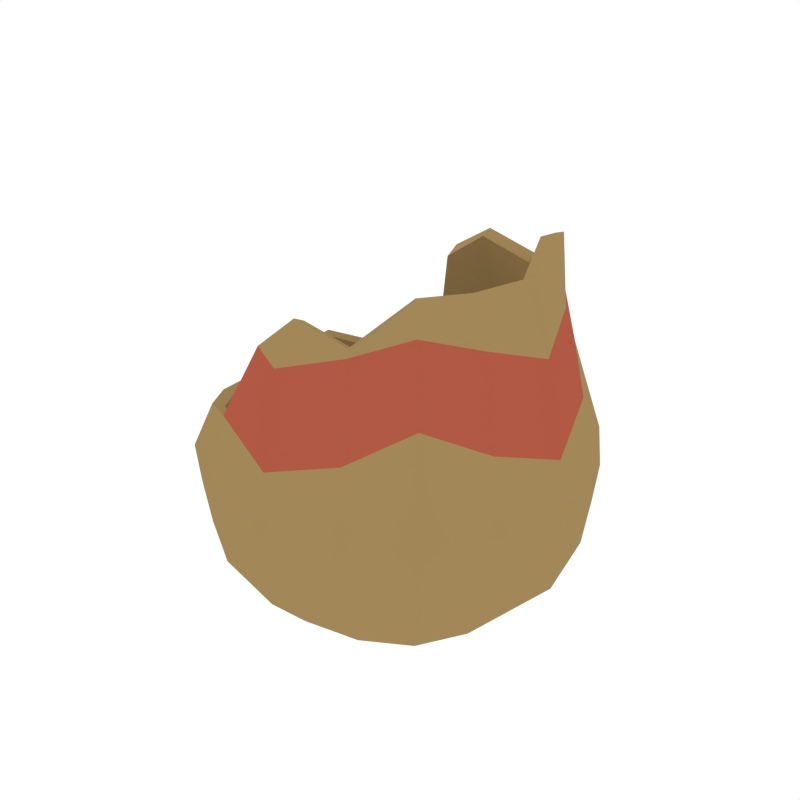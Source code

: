 # Source: Pot2_Broken.blend  (saved by Blender 2.79.0; exported with 4.5.12 LTS)
import bpy
from mathutils import Matrix  # noqa: F401  (used for matrix-valued properties, if any)

bpy.ops.wm.read_factory_settings(use_empty=True)
scene = bpy.context.scene
scene.name = 'Scene'

# ---- collections
col_collection_1 = bpy.data.collections.new('Collection 1'); scene.collection.children.link(col_collection_1)

# ---- materials (node trees are filled in below, after node groups)
mat_pot_main = bpy.data.materials.new('Pot_Main')
mat_pot_main.alpha_threshold = 0.0
mat_pot_main.diffuse_color = (0.3627, 0.2466, 0.1003, 1.0)
mat_pot_main.roughness = 0.5
mat_pot_detail = bpy.data.materials.new('Pot_Detail')
mat_pot_detail.alpha_threshold = 0.0
mat_pot_detail.diffuse_color = (0.4385, 0.09992, 0.05886, 1.0)
mat_pot_detail.roughness = 0.5

# ---- node groups
ng_auto_smooth = bpy.data.node_groups.new('Auto Smooth', 'GeometryNodeTree')
_s = ng_auto_smooth.interface.new_socket(name='Geometry', in_out='OUTPUT', socket_type='NodeSocketGeometry')
_s = ng_auto_smooth.interface.new_socket(name='Geometry', in_out='INPUT', socket_type='NodeSocketGeometry')
_s = ng_auto_smooth.interface.new_socket(name='Angle', in_out='INPUT', socket_type='NodeSocketFloat')
_s.subtype = 'ANGLE'
_s.min_value = 0.0
_s.max_value = 3.142
ng_auto_smooth.is_modifier = True
_N = ng_auto_smooth.nodes; _L = ng_auto_smooth.links
n0 = _N.new('NodeGroupOutput'); n0.name = 'Group Output'; n0.location = (480, -100)
n1 = _N.new('NodeGroupInput'); n1.name = 'Group Input'; n1.location = (-420, -300)
n2 = _N.new('NodeGroupInput'); n2.name = 'Group Input.001'; n2.location = (-60, -100)
n3 = _N.new('GeometryNodeSetShadeSmooth'); n3.name = 'Set Shade Smooth'; n3.location = (120, -100)
n3.domain = 'EDGE'
n4 = _N.new('GeometryNodeSetShadeSmooth'); n4.name = 'Set Shade Smooth.001'; n4.location = (300, -100)
n5 = _N.new('GeometryNodeInputMeshEdgeAngle'); n5.name = 'Edge Angle'; n5.location = (-420, -220)
n6 = _N.new('GeometryNodeInputEdgeSmooth'); n6.name = 'Is Edge Smooth'; n6.location = (-60, -160)
n7 = _N.new('GeometryNodeInputShadeSmooth'); n7.name = 'Is Face Smooth'; n7.location = (-240, -340)
n8 = _N.new('FunctionNodeBooleanMath'); n8.name = 'Boolean Math'; n8.location = (-60, -220)
n9 = _N.new('FunctionNodeCompare'); n9.name = 'Compare'; n9.location = (-240, -180)
n9.operation = 'LESS_EQUAL'
_L.new(n5.outputs[0], n9.inputs[0])
_L.new(n4.outputs[0], n0.inputs[0])
_L.new(n1.outputs[1], n9.inputs[1])
_L.new(n9.outputs[0], n8.inputs[0])
_L.new(n7.outputs[0], n8.inputs[1])
_L.new(n2.outputs[0], n3.inputs[0])
_L.new(n6.outputs[0], n3.inputs[1])
_L.new(n3.outputs[0], n4.inputs[0])
_L.new(n8.outputs[0], n3.inputs[2])
n0.is_active_output = True

# ---- material node trees

# ---- world
world_world = bpy.data.worlds.new('World'); scene.world = world_world
world_world.color = (1.0, 1.0, 1.0)
world_world.use_sun_shadow = False
world_world.sun_shadow_jitter_overblur = 0.0
world_world.cycles.sampling_method = 'NONE'
world_world.cycles.sample_map_resolution = 256

# ---- meshes
me_cube_109 = bpy.data.meshes.new('Cube.109')
me_cube_109.from_pydata([(0.1666, -0.07347, 0.3483), (0.07394, 0.1677, 0.3463), (-0.05491, 0.174, 0.3402), (0.1653, 0.07288, 0.3469), (0.07394, -0.1677, 0.3463), (0.1987, 0.08763, 0.05751), (0.125, 0.125, 0.3663), (0.08763, -0.1987, 0.05751), (-0.1987, -0.08763, 0.05751), (-0.08763, 0.1987, 0.05751), (0.125, -0.125, 0.3663), (-0.001694, 0.168, 0.374), (0.08402, 0.1905, 0.2413), (-0.08402, -0.1905, 0.2413), (0.1892, -0.08344, 0.245), (0.1987, -0.08763, 0.05751), (-0.1987, 0.08763, 0.05751), (0.1892, 0.08344, 0.245), (0.07186, 0.1629, 0.3581), (0.1251, 0.1251, 0.4075), (0.1931, -6.289e-08, 0.3214), (-0.08763, -0.1987, 0.05751), (0.08763, 0.1987, 0.05751), (-0.08402, 0.1905, 0.2413), (0.08402, -0.1905, 0.2413), (6.307e-08, 0.1925, 0.3226), (-6.236e-08, -0.1925, 0.3226), (0.1576, 0.1576, 0.06083), (0.1576, -0.1576, 0.06083), (-0.1576, 0.1576, 0.06083), (-0.1576, -0.1576, 0.06083), (0.1403, 0.1403, 0.2782), (0.1403, -0.1403, 0.2782), (-0.1611, 0.1611, 0.1821), (0.215, -6.998e-08, 0.05022), (-0.215, 7.011e-08, 0.05022), (0.1591, -0.07015, 0.4059), (0.2154, -7.012e-08, 0.2134), (-0.0337, -0.1812, 0.3334), (-0.2214, 7.224e-08, 0.1861), (-6.969e-08, -0.215, 0.05022), (7.041e-08, 0.215, 0.05022), (7.063e-08, 0.215, 0.2147), (-6.947e-08, -0.215, 0.2147), (0.005442, -0.1675, 0.3692), (-0.2009, -0.08861, 0.1958), (0.1541, 0.06794, -0.001366), (0.06794, -0.1541, -0.001366), (-0.1541, -0.06794, -0.001366), (-0.06794, 0.1541, -0.001366), (0.1541, -0.06794, -0.001366), (-0.1541, 0.06794, -0.001366), (-0.06794, -0.1541, -0.001366), (0.06794, 0.1541, -0.001366), (0.1223, 0.1223, -0.0009673), (0.1223, -0.1223, -0.0009674), (-0.1223, 0.1223, -0.0009673), (-0.1223, -0.1223, -0.0009673), (0.1667, -5.429e-08, -0.001938), (-0.1667, 5.434e-08, -0.001938), (-5.404e-08, -0.1667, -0.001938), (5.459e-08, 0.1667, -0.001938), (0.1502, 0.06714, 0.4267), (0.173, -5.638e-08, 0.4037), (-0.1882, 0.08176, 0.2201), (0.1251, -0.1251, 0.4075), (-0.1526, -0.1475, 0.2163), (0.07239, -0.1641, 0.3551), (-0.2114, 0.09324, 0.1641), (-0.2062, 0.09095, 0.1148), (-0.09329, -0.2115, 0.1641), (-0.09095, -0.2062, 0.1148), (0.2114, -0.09324, 0.1641), (0.2062, -0.09095, 0.1148), (0.09329, 0.2115, 0.1641), (0.09095, 0.2062, 0.1148), (0.2114, 0.09324, 0.1641), (0.2062, 0.09095, 0.1148), (-0.2114, -0.09324, 0.1641), (-0.2062, -0.09095, 0.1148), (-0.09329, 0.2115, 0.1641), (-0.09095, 0.2062, 0.1148), (0.09329, -0.2115, 0.1641), (0.09095, -0.2062, 0.1148), (0.1667, -0.1667, 0.166), (0.1633, -0.1633, 0.1171), (-0.1667, -0.1667, 0.166), (-0.1633, -0.1633, 0.1171), (-0.1667, 0.1667, 0.166), (-0.1633, 0.1633, 0.1171), (0.1667, 0.1667, 0.166), (0.1633, 0.1633, 0.1171), (0.2242, -7.295e-08, 0.1097), (0.2309, -7.512e-08, 0.1592), (-0.2242, 7.313e-08, 0.1097), (-0.2309, 7.533e-08, 0.1592), (7.364e-08, 0.2242, 0.1097), (7.589e-08, 0.2308, 0.1592), (-7.244e-08, -0.2242, 0.1097), (-7.453e-08, -0.2308, 0.1592), (-0.05417, 0.1554, 0.3304), (-0.001643, 0.1539, 0.3677), (-0.08037, -0.1783, 0.2333), (-0.03453, -0.1662, 0.3194), (0.06661, 0.1496, 0.3521), (0.1141, 0.1144, 0.4017), (-0.08063, 0.178, 0.2336), (-0.1512, 0.1513, 0.1776), (0.1451, -0.06466, 0.3998), (-0.2076, -8.738e-05, 0.1821), (0.005367, -0.1537, 0.3623), (-0.1881, -0.08351, 0.1919), (0.1177, 0.05194, 0.01043), (0.05194, -0.1177, 0.01043), (-0.1177, -0.05194, 0.01043), (-0.05194, 0.1177, 0.01043), (0.1177, -0.05194, 0.01043), (-0.1177, 0.05194, 0.01043), (-0.05194, -0.1177, 0.01043), (0.05194, 0.1177, 0.01043), (0.09333, 0.09333, 0.0107), (0.09333, -0.09333, 0.0107), (-0.09333, 0.09333, 0.0107), (-0.09333, -0.09333, 0.0107), (0.1273, -4.143e-08, 0.009941), (-0.1273, 4.128e-08, 0.009941), (-4.127e-08, -0.1273, 0.009941), (4.164e-08, 0.1273, 0.009941), (0.1362, 0.06163, 0.4209), (0.158, -0.0001639, 0.3975), (-0.1757, 0.07692, 0.2153), (0.1506, -0.06545, 0.3384), (0.1654, -0.001451, 0.3365), (0.1124, -0.1125, 0.356), (2.495e-05, -0.1737, 0.3141), (0.1142, -0.1144, 0.4016), (0.06875, 0.1582, 0.3151), (-9.287e-05, 0.1736, 0.3136), (0.1179, 0.1183, 0.3303), (0.1478, 0.05512, 0.3466), (0.06588, -0.1517, 0.3365), (-0.1428, -0.138, 0.2119), (0.06721, -0.1508, 0.349), (0.06758, 0.1514, 0.1523), (0.06995, 0.159, 0.2247), (0.1503, -0.06769, 0.1359), (0.1585, -0.07045, 0.2068), (0.1504, 0.06768, 0.1359), (0.1584, 0.06952, 0.2068), (0.06789, -0.1509, 0.1336), (0.0708, -0.1594, 0.2044), (0.1151, 0.115, 0.1559), (0.1189, 0.1189, 0.2288), (0.1124, -0.1123, 0.1375), (0.1172, -0.1171, 0.2091), (0.1798, -8.241e-05, 0.1967), (0.1684, -1.885e-05, 0.1267), (-1.04e-06, 0.1696, 0.1627), (-2.302e-06, 0.1793, 0.2354), (-0.03433, 0.1789, 0.2136), (-2.061e-06, -0.1793, 0.2223), (-8.617e-07, -0.1691, 0.1508), (-0.03218, -0.1791, 0.205)], [], [(0, 20, 63, 36), (0, 36, 65, 10), (26, 43, 24, 4), (1, 12, 42, 25), (1, 25, 11, 18), (1, 18, 19, 6), (70, 99, 43, 13), (68, 64, 33, 88), (69, 89, 29, 16), (69, 16, 35, 94), (72, 93, 37, 14), (70, 13, 66, 86), (71, 87, 30, 21), (71, 21, 40, 98), (74, 97, 42, 12), (72, 14, 32, 84), (73, 85, 28, 15), (73, 15, 34, 92), (76, 90, 31, 17), (74, 12, 31, 90), (75, 91, 27, 22), (75, 22, 41, 96), (78, 86, 66, 45), (76, 17, 37, 93), (77, 92, 34, 5), (77, 5, 27, 91), (80, 88, 33, 23), (78, 45, 39, 95), (79, 94, 35, 8), (79, 8, 30, 87), (3, 17, 31, 6), (3, 6, 19, 62), (3, 62, 63, 20), (38, 13, 43, 26), (82, 84, 32, 24), (80, 23, 42, 97), (81, 96, 41, 9), (81, 9, 29, 89), (82, 24, 43, 99), (83, 98, 40, 7), (83, 7, 28, 85), (10, 32, 14, 0), (2, 11, 25), (4, 10, 65, 67), (4, 67, 44, 26), (6, 31, 12, 1), (7, 40, 60, 47), (22, 27, 54, 53), (9, 41, 61, 49), (16, 29, 56, 51), (28, 7, 47, 55), (41, 22, 53, 61), (5, 34, 58, 46), (29, 9, 49, 56), (35, 16, 51, 59), (27, 5, 46, 54), (21, 30, 57, 52), (15, 28, 55, 50), (8, 35, 59, 48), (40, 21, 52, 60), (30, 8, 48, 57), (34, 15, 50, 58), (0, 14, 37, 20), (23, 106, 100, 2), (20, 37, 17, 3), (4, 24, 32, 10), (58, 50, 55, 47, 60, 52, 57, 48, 59, 51, 56, 49, 61, 53, 54, 46), (133, 154, 150, 140), (44, 38, 26), (69, 94, 95, 68), (68, 88, 89, 69), (71, 98, 99, 70), (70, 86, 87, 71), (73, 92, 93, 72), (72, 84, 85, 73), (75, 96, 97, 74), (74, 90, 91, 75), (77, 91, 90, 76), (76, 93, 92, 77), (79, 87, 86, 78), (78, 95, 94, 79), (81, 89, 88, 80), (80, 97, 96, 81), (83, 85, 84, 82), (82, 99, 98, 83), (68, 95, 39, 64), (139, 148, 155, 132), (131, 133, 135, 108), (110, 134, 103), (140, 134, 110, 142), (116, 121, 153, 145), (136, 138, 105, 104), (138, 139, 128, 105), (118, 123, 141, 102), (136, 144, 152, 138), (146, 131, 132, 155), (127, 119, 143, 157), (137, 158, 144, 136), (120, 112, 147, 151), (138, 152, 148, 139), (114, 125, 109, 111), (123, 114, 111, 141), (131, 146, 154, 133), (122, 115, 106, 107), (128, 139, 132, 129), (101, 100, 137), (126, 118, 102, 162, 161), (140, 142, 135, 133), (121, 113, 149, 153), (124, 116, 145, 156), (113, 126, 161, 149), (112, 124, 156, 147), (115, 127, 157, 159, 106), (160, 134, 140, 150), (101, 137, 136, 104), (124, 112, 120, 119, 127, 115, 122, 117, 125, 114, 123, 118, 126, 113, 121, 116), (103, 134, 160, 162, 102), (125, 117, 130, 109), (117, 122, 107, 130), (45, 66, 141, 111), (64, 39, 109, 130), (13, 38, 103, 102), (62, 19, 105, 128), (67, 65, 135, 142), (23, 33, 107, 106), (63, 62, 128, 129), (44, 67, 142, 110), (39, 45, 111, 109), (66, 13, 102, 141), (23, 2, 25, 42), (18, 11, 101, 104), (36, 63, 129, 108), (11, 2, 100, 101), (65, 36, 108, 135), (33, 64, 130, 107), (38, 44, 110, 103), (100, 106, 159, 158, 137), (19, 18, 104, 105), (119, 120, 151, 143), (157, 158, 159), (160, 161, 162), (157, 143, 144, 158), (143, 151, 152, 144), (156, 145, 146, 155), (145, 153, 154, 146), (151, 147, 148, 152), (147, 156, 155, 148), (153, 149, 150, 154), (149, 161, 160, 150), (132, 131, 108, 129)])
me_cube_109.polygons.foreach_set('use_smooth', [True] * 150)
me_cube_109.polygons.foreach_set('material_index', [0, 0, 1, 1, 0, 0, 0, 0, 0, 0, 0, 0, 0, 0, 0, 0, 0, 0, 0, 0, 0, 0, 0, 0, 0, 0, 0, 0, 0, 0, 1, 0, 0, 1, 0, 0, 0, 0, 0, 0, 0, 1, 0, 0, 0, 1, 0, 0, 0, 0, 0, 0, 0, 0, 0, 0, 0, 0, 0, 0, 0, 0, 1, 0, 1, 1, 0, 0, 0, 0, 0, 0, 0, 0, 0, 0, 0, 0, 0, 0, 0, 0, 0, 0, 0, 0, 0, 0, 0, 0, 0, 0, 0, 0, 0, 0, 0, 0, 0, 0, 0, 0, 0, 0, 0, 0, 0, 0, 0, 0, 0, 0, 0, 0, 0, 0, 0, 0, 0, 0, 0, 0, 0, 0, 0, 0, 0, 0, 0, 1, 0, 0, 0, 0, 0, 0, 0, 0, 0, 0, 0, 0, 0, 0, 0, 0, 0, 0, 0, 0])
me_cube_109.materials.append(mat_pot_main)
me_cube_109.materials.append(mat_pot_detail)
me_cube_109.use_remesh_preserve_volume = False
me_cube_109.use_remesh_preserve_attributes = False
me_cube_109.use_mirror_vertex_groups = False
me_cube_109.update()

# ---- objects
ob_pot2_broken = bpy.data.objects.new('Pot2_Broken', me_cube_109)

# ---- transforms, parenting, visibility, modifiers, constraints
ob_pot2_broken.location = (0.0, 0.0, 0.0)
ob_pot2_broken.lineart.crease_threshold = 0.0
_m = ob_pot2_broken.modifiers.new('Auto Smooth', 'NODES')
_m.node_group = ng_auto_smooth
_gi = [s.identifier for s in ng_auto_smooth.interface.items_tree if s.item_type == 'SOCKET' and s.in_out == 'INPUT']
_m[_gi[1]] = 0.5236  # Angle

# ---- collection membership
col_collection_1.objects.link(ob_pot2_broken)

# ---- scene / render settings (as saved in the file)
scene.frame_start = 1; scene.frame_end = 250; scene.frame_set(0)
scene.render.engine = 'CYCLES'
scene.render.resolution_x = 1000
scene.render.resolution_y = 1000
scene.render.dither_intensity = 0.0
scene.cycles.samples = 200
scene.cycles.sampling_pattern = 'TABULATED_SOBOL'
scene.cycles.light_sampling_threshold = 0.0
scene.cycles.use_adaptive_sampling = False
scene.cycles.use_light_tree = False
scene.cycles.caustics_reflective = False
scene.cycles.caustics_refractive = False
scene.cycles.blur_glossy = 0.0
scene.cycles.max_bounces = 2
scene.cycles.pixel_filter_type = 'GAUSSIAN'
scene.cycles.sample_clamp_indirect = 0.0
scene.view_settings.view_transform = 'Standard'
bpy.context.view_layer.update()

# ---- added for rendering (the .blend has no active camera): camera
cam_auto = bpy.data.cameras.new('AutoCamera')
cam_auto.lens = 50.0
cam_auto.sensor_width = 36.0
cam_auto.clip_end = 1000.0
ob_auto_camera = bpy.data.objects.new('AutoCamera', cam_auto)
scene.collection.objects.link(ob_auto_camera)
ob_auto_camera.location = (0.722675, -0.86721, 0.790539)
ob_auto_camera.rotation_euler = (1.09748, -7.21219e-08, 0.694738)
scene.camera = ob_auto_camera
bpy.context.view_layer.update()
